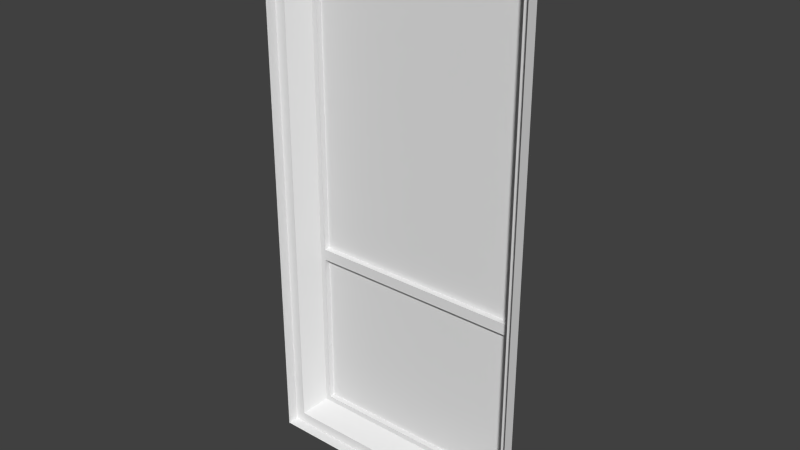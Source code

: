 # Source: cambridge_medium.blend  (saved by Blender 2.75.0; exported with 4.5.12 LTS)
import bpy
from mathutils import Matrix  # noqa: F401  (used for matrix-valued properties, if any)

bpy.ops.wm.read_factory_settings(use_empty=True)
scene = bpy.context.scene
scene.name = 'Scene'

# ---- collections
col_collection_1 = bpy.data.collections.new('Collection 1'); scene.collection.children.link(col_collection_1)

# ---- world
world_world = bpy.data.worlds.new('World'); scene.world = world_world
world_world.color = (0.05088, 0.05088, 0.05088)
world_world.use_sun_shadow = False
world_world.sun_shadow_jitter_overblur = 0.0
world_world.cycles.sampling_method = 'MANUAL'
world_world.cycles.sample_map_resolution = 256

# ---- meshes
me_plane = bpy.data.meshes.new('Plane')
me_plane.from_pydata([(-1.0, -1.0, 0.0), (5.0, -1.0, 0.0), (-1.0, -1.0, 12.0), (5.0, -1.0, 12.0), (-1.0, -0.75, 0.0), (5.0, -0.75, 0.0), (-1.0, -0.75, 12.0), (5.0, -0.75, 12.0), (-0.75, -0.75, 0.25), (4.75, -0.75, 0.25), (-0.75, -0.75, 11.75), (4.75, -0.75, 11.75), (-0.5, -0.25, 0.5), (4.5, -0.25, 0.5), (-0.5, -0.25, 11.5), (4.5, -0.25, 11.5), (4.375, -0.25, 0.625), (-0.375, -0.25, 0.625), (-0.375, -0.25, 11.38), (4.375, -0.25, 11.38), (-0.375, -0.25, 4.5), (4.375, -0.25, 4.5), (-0.375, -0.25, 4.25), (4.375, -0.25, 4.25), (-0.375, -0.125, 11.38), (4.375, -0.125, 11.38), (-0.375, -0.125, 4.5), (4.375, -0.125, 4.5), (4.375, -0.125, 0.625), (-0.375, -0.125, 0.625), (-0.375, -0.125, 4.25), (4.375, -0.125, 4.25)], [], [(3, 7, 5, 1), (0, 4, 6, 2), (2, 6, 7, 3), (1, 5, 4, 0), (6, 4, 8, 10), (7, 6, 10, 11), (4, 5, 9, 8), (5, 7, 11, 9), (11, 10, 14, 15), (8, 9, 13, 12), (8, 12, 14, 10), (9, 11, 15, 13), (15, 14, 18, 19), (12, 13, 16, 17), (14, 12, 22, 20), (17, 22, 12), (18, 14, 20), (19, 21, 15), (13, 15, 21, 23), (13, 23, 16), (21, 20, 22, 23), (21, 19, 25, 27), (19, 18, 24, 25), (20, 21, 27, 26), (18, 20, 26, 24), (27, 25, 24, 26), (23, 22, 30, 31), (22, 17, 29, 30), (17, 16, 28, 29), (16, 23, 31, 28), (28, 31, 30, 29)])
_uv = me_plane.uv_layers.new(name='UVMap')
_uv.uv.foreach_set('vector', [0.5857, 1.981, 0.5445, 1.981, 0.5445, 0.005524, 0.5857, 0.005524, 0.5445, 0.005524, 0.5857, 0.005523, 0.5857, 1.981, 0.5445, 1.981, 0.5856, 1.98, 0.5445, 1.98, 0.5445, 0.9934, 0.5856, 0.9934, 0.5445, 0.004553, 0.5856, 0.004553, 0.5856, 0.9911, 0.5445, 0.9911, 0.004333, 0.974, 0.004333, 0.006723, 0.02322, 0.02433, 0.02322, 0.9566, 0.5342, 0.974, 0.004333, 0.974, 0.02322, 0.9566, 0.5146, 0.9566, 0.004333, 0.006723, 0.5342, 0.006723, 0.5146, 0.02433, 0.02322, 0.02433, 0.5342, 0.006723, 0.5342, 0.974, 0.5146, 0.9566, 0.5146, 0.02433, 0.5146, 0.9566, 0.02322, 0.9566, 0.05989, 0.9174, 0.4774, 0.9162, 0.02322, 0.02433, 0.5146, 0.02433, 0.4782, 0.06369, 0.05995, 0.06448, 0.02322, 0.02433, 0.05995, 0.06448, 0.05989, 0.9174, 0.02322, 0.9566, 0.5146, 0.02433, 0.5146, 0.9566, 0.4774, 0.9162, 0.4782, 0.06369, 0.4647, 0.07191, 0.4647, 0.9005, 0.4181, 0.8797, 0.4181, 0.09262, 0.4647, 0.07191, 0.4647, 0.9005, 0.4181, 0.8797, 0.4181, 0.09262, 0.3581, 0.9021, 0.3581, 0.06794, 0.3356, 0.3523, 0.3356, 0.3718, 0.3356, 0.07684, 0.3356, 0.3523, 0.3581, 0.06794, 0.3356, 0.8926, 0.3581, 0.9021, 0.3356, 0.3718, 0.3356, 0.8932, 0.3356, 0.3715, 0.3581, 0.9027, 0.3581, 0.06768, 0.3581, 0.9027, 0.3356, 0.3715, 0.3356, 0.3518, 0.3581, 0.06768, 0.3356, 0.3518, 0.3356, 0.07701, 0.2253, 0.07502, 0.2253, 0.8991, 0.1277, 0.8991, 0.1277, 0.07502, 0.3356, 0.3715, 0.3356, 0.8932, 0.3157, 0.8932, 0.3157, 0.3715, 0.4181, 0.09262, 0.4181, 0.8797, 0.3715, 0.8797, 0.3715, 0.09262, 0.2253, 0.8991, 0.2253, 0.07502, 0.2741, 0.07502, 0.2741, 0.8991, 0.3356, 0.8926, 0.3356, 0.3718, 0.3157, 0.3715, 0.3157, 0.8926, 0.9914, 0.06701, 0.9912, 0.6408, 0.5947, 0.6407, 0.5949, 0.06688, 0.1277, 0.07502, 0.1277, 0.8991, 0.07885, 0.8991, 0.07885, 0.07502, 0.3356, 0.3523, 0.3356, 0.07684, 0.3157, 0.07668, 0.3157, 0.3521, 0.4181, 0.09262, 0.4181, 0.8797, 0.3715, 0.8797, 0.3715, 0.09262, 0.3356, 0.07701, 0.3356, 0.3518, 0.3157, 0.3517, 0.3157, 0.07687, 0.9912, 0.6414, 0.9912, 0.9439, 0.5947, 0.9439, 0.5947, 0.6414])
me_plane.use_remesh_preserve_volume = False
me_plane.use_remesh_preserve_attributes = False
me_plane.use_mirror_vertex_groups = False
me_plane.update()

# ---- objects
ob_cambridge_medium = bpy.data.objects.new('cambridge_medium', me_plane)

# ---- transforms, parenting, visibility, modifiers, constraints
ob_cambridge_medium.location = (8.0, 8.0, 0.0)
ob_cambridge_medium.scale = (8.0, 8.0, 8.0)
ob_cambridge_medium.lineart.crease_threshold = 0.0

# ---- collection membership
col_collection_1.objects.link(ob_cambridge_medium)

# ---- scene / render settings (as saved in the file)
scene.frame_start = 1; scene.frame_end = 250; scene.frame_set(1)
scene.render.engine = 'BLENDER_EEVEE_NEXT'
scene.render.resolution_percentage = 50
scene.render.dither_intensity = 0.0
scene.cycles.use_denoising = False
scene.cycles.samples = 10
scene.cycles.sampling_pattern = 'TABULATED_SOBOL'
scene.cycles.light_sampling_threshold = 0.0
scene.cycles.use_adaptive_sampling = False
scene.cycles.use_light_tree = False
scene.cycles.blur_glossy = 0.0
scene.cycles.pixel_filter_type = 'GAUSSIAN'
scene.cycles.sample_clamp_indirect = 0.0
scene.view_settings.view_transform = 'Standard'
bpy.context.view_layer.update()

# ---- added for rendering (the .blend has no active camera and no usable light): camera, sun
cam_auto = bpy.data.cameras.new('AutoCamera')
cam_auto.lens = 50.0
cam_auto.sensor_width = 36.0
cam_auto.clip_end = 1746.51
ob_auto_camera = bpy.data.objects.new('AutoCamera', cam_auto)
scene.collection.objects.link(ob_auto_camera)
ob_auto_camera.location = (123.516, -115.92, 127.613)
ob_auto_camera.rotation_euler = (1.09748, -7.21219e-08, 0.694738)
scene.camera = ob_auto_camera
light_auto_sun = bpy.data.lights.new('AutoSun', 'SUN')
light_auto_sun.energy = 3.0
light_auto_sun.angle = 0.0523599
ob_auto_sun = bpy.data.objects.new('AutoSun', light_auto_sun)
scene.collection.objects.link(ob_auto_sun)
ob_auto_sun.rotation_euler = (0.872665, 0.174533, 0.523599)
bpy.context.view_layer.update()
